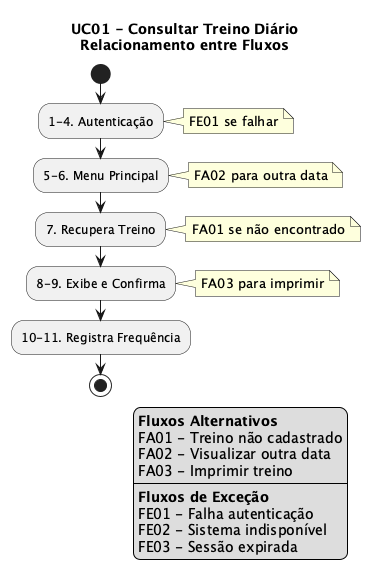

The diagram above was rendered by PlantUML. Its source (embedded in the PNG):
@startuml uc01-fluxos-relacionamento
title UC01 - Consultar Treino Diário\nRelacionamento entre Fluxos

start

:1-4. Autenticação;
note right: FE01 se falhar

:5-6. Menu Principal;
note right: FA02 para outra data

:7. Recupera Treino;
note right: FA01 se não encontrado

:8-9. Exibe e Confirma;
note right: FA03 para imprimir

:10-11. Registra Frequência;

stop

legend right
  **Fluxos Alternativos**
  FA01 - Treino não cadastrado
  FA02 - Visualizar outra data
  FA03 - Imprimir treino
  ----
  **Fluxos de Exceção**
  FE01 - Falha autenticação
  FE02 - Sistema indisponível
  FE03 - Sessão expirada
endlegend

@enduml